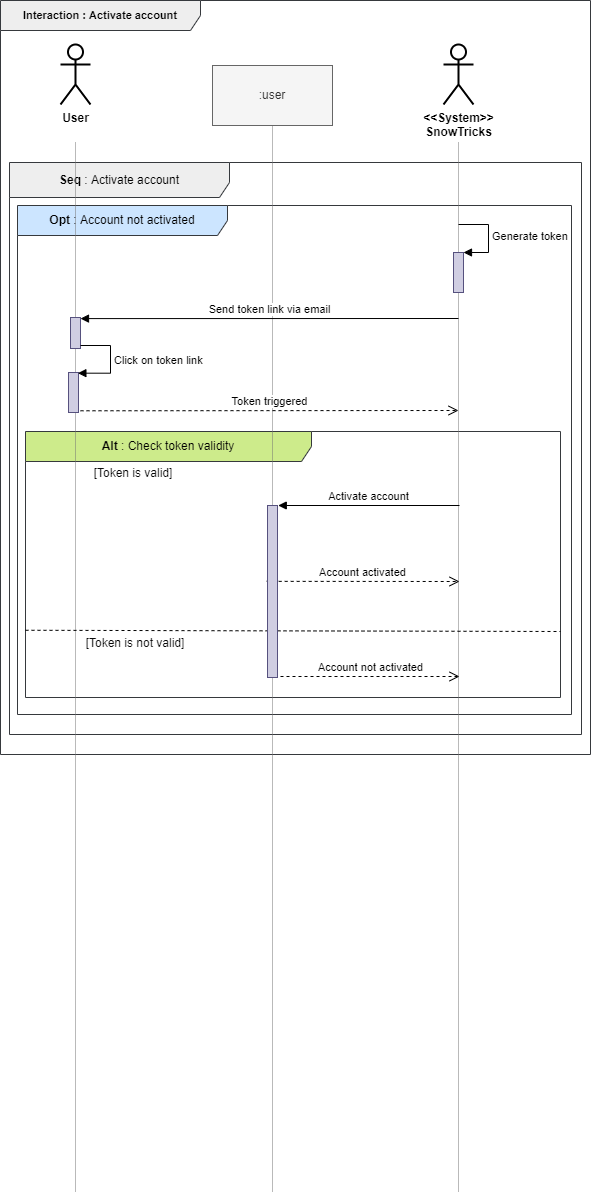

The diagram above was exported from draw.io. Its source (the exported page's mxGraphModel, read from the mxfile embedded in the PNG):
<mxGraphModel dx="1422" dy="849" grid="1" gridSize="10" guides="1" tooltips="1" connect="1" arrows="1" fold="1" page="1" pageScale="1" pageWidth="827" pageHeight="1169" math="0" shadow="0">
  <root>
    <mxCell id="0" />
    <mxCell id="1" parent="0" />
    <mxCell id="siFkYQArodx3mmCGokMk-34" value="&lt;b style=&quot;font-size: 11px&quot;&gt;Interaction : Activate account&lt;/b&gt;" style="shape=umlFrame;whiteSpace=wrap;html=1;width=200;height=30;fillColor=#eeeeee;strokeColor=#36393d;fontSize=11;" parent="1" vertex="1">
      <mxGeometry x="50" y="36" width="590" height="754" as="geometry" />
    </mxCell>
    <mxCell id="jvdYMIthOCUI-Ly9IMdM-32" value="&lt;b&gt;Seq&amp;nbsp;&lt;/b&gt;: Activate account" style="shape=umlFrame;whiteSpace=wrap;html=1;width=220;height=35;align=center;fillColor=#eeeeee;strokeColor=#36393d;" parent="1" vertex="1">
      <mxGeometry x="59" y="198" width="572" height="572" as="geometry" />
    </mxCell>
    <mxCell id="jvdYMIthOCUI-Ly9IMdM-1" value="&lt;b&gt;Opt&amp;nbsp;&lt;/b&gt;: Account not activated" style="shape=umlFrame;whiteSpace=wrap;html=1;width=210;height=30;fillColor=#cce5ff;strokeColor=#36393d;align=center;" parent="1" vertex="1">
      <mxGeometry x="67" y="241" width="554" height="509" as="geometry" />
    </mxCell>
    <mxCell id="jvdYMIthOCUI-Ly9IMdM-31" value="&lt;b&gt;Alt&amp;nbsp;&lt;/b&gt;: Check token validity" style="shape=umlFrame;whiteSpace=wrap;html=1;width=286;height=30;fillColor=#cdeb8b;strokeColor=#36393d;align=center;" parent="1" vertex="1">
      <mxGeometry x="75" y="467" width="535" height="266" as="geometry" />
    </mxCell>
    <mxCell id="siFkYQArodx3mmCGokMk-35" value="" style="endArrow=none;dashed=1;html=1;entryX=0.5;entryY=1;entryDx=0;entryDy=0;strokeColor=#757575;dashPattern=1 1;" parent="1" target="siFkYQArodx3mmCGokMk-38" edge="1">
      <mxGeometry width="50" height="50" relative="1" as="geometry">
        <mxPoint x="322" y="1227" as="sourcePoint" />
        <mxPoint x="322" y="177" as="targetPoint" />
      </mxGeometry>
    </mxCell>
    <mxCell id="siFkYQArodx3mmCGokMk-36" value="" style="endArrow=none;dashed=1;html=1;strokeColor=#757575;strokeWidth=1;dashPattern=1 1;" parent="1" edge="1">
      <mxGeometry width="50" height="50" relative="1" as="geometry">
        <mxPoint x="508" y="1227" as="sourcePoint" />
        <mxPoint x="508" y="178" as="targetPoint" />
      </mxGeometry>
    </mxCell>
    <mxCell id="siFkYQArodx3mmCGokMk-38" value=":user" style="rounded=0;whiteSpace=wrap;html=1;fillColor=#f5f5f5;strokeColor=#666666;fontColor=#333333;" parent="1" vertex="1">
      <mxGeometry x="262" y="101" width="120" height="60" as="geometry" />
    </mxCell>
    <mxCell id="siFkYQArodx3mmCGokMk-43" value="&amp;lt;&amp;lt;System&amp;gt;&amp;gt;&lt;br&gt;SnowTricks" style="shape=umlActor;verticalLabelPosition=bottom;verticalAlign=top;html=1;fontStyle=1;strokeWidth=2;" parent="1" vertex="1">
      <mxGeometry x="493" y="80" width="30" height="60" as="geometry" />
    </mxCell>
    <mxCell id="siFkYQArodx3mmCGokMk-60" value="" style="endArrow=none;dashed=1;html=1;strokeColor=#757575;strokeWidth=1;dashPattern=1 1;" parent="1" edge="1">
      <mxGeometry width="50" height="50" relative="1" as="geometry">
        <mxPoint x="125" y="1227" as="sourcePoint" />
        <mxPoint x="125" y="178" as="targetPoint" />
      </mxGeometry>
    </mxCell>
    <mxCell id="siFkYQArodx3mmCGokMk-61" value="User" style="shape=umlActor;verticalLabelPosition=bottom;verticalAlign=top;html=1;fontStyle=1;strokeWidth=2;" parent="1" vertex="1">
      <mxGeometry x="110" y="80" width="30" height="60" as="geometry" />
    </mxCell>
    <mxCell id="jvdYMIthOCUI-Ly9IMdM-10" value="" style="html=1;points=[];perimeter=orthogonalPerimeter;strokeWidth=1;fillColor=#d0cee2;strokeColor=#56517e;" parent="1" vertex="1">
      <mxGeometry x="503" y="288" width="10" height="40" as="geometry" />
    </mxCell>
    <mxCell id="jvdYMIthOCUI-Ly9IMdM-11" value="&lt;font style=&quot;font-size: 11px&quot;&gt;Generate token&lt;/font&gt;" style="edgeStyle=orthogonalEdgeStyle;html=1;align=left;spacingLeft=2;endArrow=block;rounded=0;entryX=1;entryY=0;strokeWidth=1;" parent="1" edge="1">
      <mxGeometry relative="1" as="geometry">
        <mxPoint x="508" y="260" as="sourcePoint" />
        <Array as="points">
          <mxPoint x="538" y="260" />
        </Array>
        <mxPoint x="513" y="288" as="targetPoint" />
      </mxGeometry>
    </mxCell>
    <mxCell id="jvdYMIthOCUI-Ly9IMdM-4" value="Send token link via email" style="html=1;verticalAlign=bottom;endArrow=block;entryX=1.173;entryY=0.003;entryDx=0;entryDy=0;entryPerimeter=0;" parent="1" edge="1">
      <mxGeometry relative="1" as="geometry">
        <mxPoint x="508" y="354" as="sourcePoint" />
        <mxPoint x="130" y="354.09299999999996" as="targetPoint" />
      </mxGeometry>
    </mxCell>
    <mxCell id="jvdYMIthOCUI-Ly9IMdM-6" value="" style="html=1;points=[];perimeter=orthogonalPerimeter;fillColor=#d0cee2;strokeColor=#56517e;" parent="1" vertex="1">
      <mxGeometry x="120" y="353" width="10" height="31" as="geometry" />
    </mxCell>
    <mxCell id="jvdYMIthOCUI-Ly9IMdM-12" value="Token triggered" style="html=1;verticalAlign=bottom;endArrow=open;dashed=1;endSize=8;exitX=1.218;exitY=0.958;exitDx=0;exitDy=0;exitPerimeter=0;" parent="1" edge="1">
      <mxGeometry relative="1" as="geometry">
        <mxPoint x="508" y="446" as="targetPoint" />
        <mxPoint x="130" y="446.278" as="sourcePoint" />
      </mxGeometry>
    </mxCell>
    <mxCell id="jvdYMIthOCUI-Ly9IMdM-16" value="" style="html=1;points=[];perimeter=orthogonalPerimeter;strokeWidth=1;fillColor=#d0cee2;strokeColor=#56517e;" parent="1" vertex="1">
      <mxGeometry x="118" y="408" width="10" height="40" as="geometry" />
    </mxCell>
    <mxCell id="jvdYMIthOCUI-Ly9IMdM-17" value="&lt;font style=&quot;font-size: 11px&quot;&gt;Click on token link&lt;/font&gt;" style="edgeStyle=orthogonalEdgeStyle;html=1;align=left;spacingLeft=2;endArrow=block;rounded=0;entryX=0.938;entryY=-0.008;strokeWidth=1;entryDx=0;entryDy=0;entryPerimeter=0;" parent="1" edge="1">
      <mxGeometry relative="1" as="geometry">
        <mxPoint x="130" y="381" as="sourcePoint" />
        <Array as="points">
          <mxPoint x="160" y="381" />
          <mxPoint x="160" y="409" />
        </Array>
        <mxPoint x="127.38000000000011" y="408.67999999999995" as="targetPoint" />
      </mxGeometry>
    </mxCell>
    <mxCell id="jvdYMIthOCUI-Ly9IMdM-19" value="" style="endArrow=none;dashed=1;html=1;exitX=0;exitY=0.67;exitDx=0;exitDy=0;exitPerimeter=0;" parent="1" edge="1">
      <mxGeometry width="50" height="50" relative="1" as="geometry">
        <mxPoint x="75" y="665.77" as="sourcePoint" />
        <mxPoint x="610" y="667" as="targetPoint" />
      </mxGeometry>
    </mxCell>
    <mxCell id="jvdYMIthOCUI-Ly9IMdM-20" value="&lt;font style=&quot;font-weight: normal&quot;&gt;[Token is valid]&lt;/font&gt;" style="text;html=1;strokeColor=none;fillColor=none;align=center;verticalAlign=middle;whiteSpace=wrap;rounded=0;fontStyle=1;fontColor=#0A0A0A;" parent="1" vertex="1">
      <mxGeometry x="75" y="499" width="216" height="20" as="geometry" />
    </mxCell>
    <mxCell id="jvdYMIthOCUI-Ly9IMdM-21" value="&lt;span style=&quot;font-weight: 400&quot;&gt;[Token is not valid]&lt;/span&gt;" style="text;html=1;strokeColor=none;fillColor=none;align=center;verticalAlign=middle;whiteSpace=wrap;rounded=0;fontStyle=1;fontColor=#0A0A0A;" parent="1" vertex="1">
      <mxGeometry x="76.5" y="669" width="216" height="20" as="geometry" />
    </mxCell>
    <mxCell id="jvdYMIthOCUI-Ly9IMdM-22" value="Activate account" style="html=1;verticalAlign=bottom;endArrow=block;entryX=1.076;entryY=0;entryDx=0;entryDy=0;entryPerimeter=0;" parent="1" target="jvdYMIthOCUI-Ly9IMdM-24" edge="1">
      <mxGeometry relative="1" as="geometry">
        <mxPoint x="509" y="541" as="sourcePoint" />
      </mxGeometry>
    </mxCell>
    <mxCell id="jvdYMIthOCUI-Ly9IMdM-23" value="Account activated" style="html=1;verticalAlign=bottom;endArrow=open;dashed=1;endSize=8;exitX=-0.082;exitY=0.441;exitDx=0;exitDy=0;exitPerimeter=0;" parent="1" source="jvdYMIthOCUI-Ly9IMdM-24" edge="1">
      <mxGeometry relative="1" as="geometry">
        <mxPoint x="509" y="617" as="targetPoint" />
      </mxGeometry>
    </mxCell>
    <mxCell id="jvdYMIthOCUI-Ly9IMdM-24" value="" style="html=1;points=[];perimeter=orthogonalPerimeter;fillColor=#d0cee2;strokeColor=#56517e;" parent="1" vertex="1">
      <mxGeometry x="317" y="541" width="10" height="172" as="geometry" />
    </mxCell>
    <mxCell id="jvdYMIthOCUI-Ly9IMdM-26" value="Account not activated" style="html=1;verticalAlign=bottom;endArrow=open;dashed=1;endSize=8;" parent="1" edge="1">
      <mxGeometry relative="1" as="geometry">
        <mxPoint x="509" y="712" as="targetPoint" />
        <mxPoint x="330" y="712" as="sourcePoint" />
      </mxGeometry>
    </mxCell>
  </root>
</mxGraphModel>